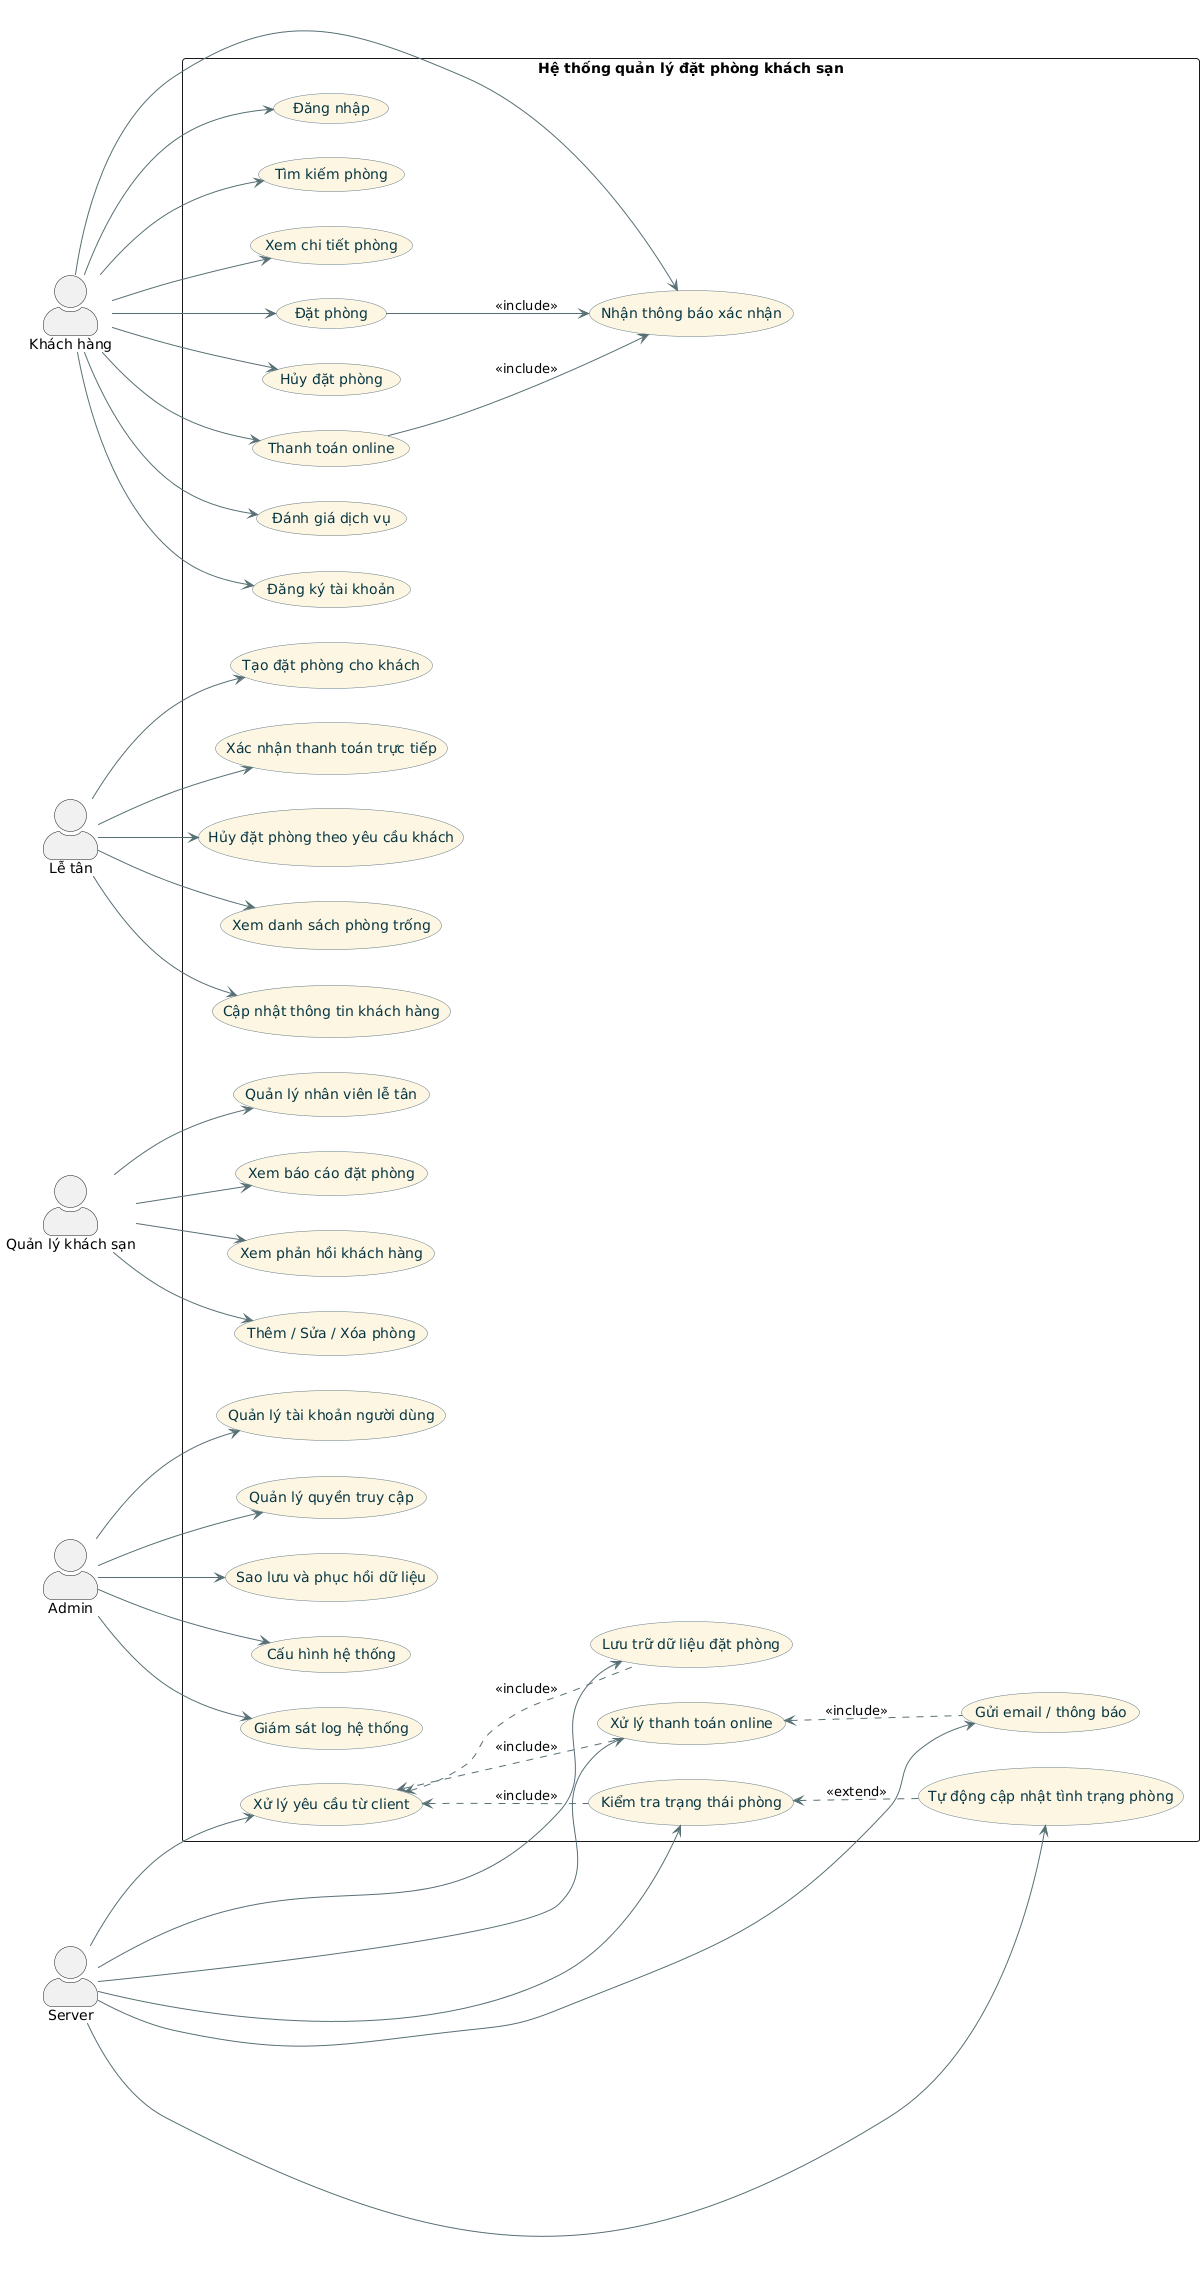

The diagram above was rendered by PlantUML. Its source (embedded in the PNG):
@startuml
left to right direction
skinparam packageStyle rectangle
skinparam actorStyle awesome
skinparam usecase {
  BackgroundColor #FDF6E3
  BorderColor #657b83
  ArrowColor #586e75
  FontColor #073642
}

'------------------ ACTORS ------------------
actor "Khách hàng" as KH
actor "Lễ tân" as LT
actor "Quản lý khách sạn" as QL
actor "Admin" as AD
actor "Server" as SV

'------------------ SYSTEM ------------------
rectangle "Hệ thống quản lý đặt phòng khách sạn" {

    ' --- Khách hàng ---
    usecase "Đăng ký tài khoản" as UC1
    usecase "Đăng nhập" as UC2
    usecase "Tìm kiếm phòng" as UC3
    usecase "Xem chi tiết phòng" as UC4
    usecase "Đặt phòng" as UC5
    usecase "Hủy đặt phòng" as UC6
    usecase "Thanh toán online" as UC7
    usecase "Nhận thông báo xác nhận" as UC8
    usecase "Đánh giá dịch vụ" as UC9

    ' --- Lễ tân ---
    usecase "Tạo đặt phòng cho khách" as UC10
    usecase "Xác nhận thanh toán trực tiếp" as UC11
    usecase "Hủy đặt phòng theo yêu cầu khách" as UC12
    usecase "Xem danh sách phòng trống" as UC13
    usecase "Cập nhật thông tin khách hàng" as UC14

    ' --- Quản lý khách sạn ---
    usecase "Thêm / Sửa / Xóa phòng" as UC15
    usecase "Quản lý nhân viên lễ tân" as UC16
    usecase "Xem báo cáo đặt phòng" as UC17
    usecase "Xem phản hồi khách hàng" as UC18

    ' --- Admin ---
    usecase "Quản lý tài khoản người dùng" as UC19
    usecase "Quản lý quyền truy cập" as UC20
    usecase "Sao lưu và phục hồi dữ liệu" as UC21
    usecase "Cấu hình hệ thống" as UC22
    usecase "Giám sát log hệ thống" as UC23

    ' --- Server ---
    usecase "Xử lý yêu cầu từ client" as UC24
    usecase "Kiểm tra trạng thái phòng" as UC25
    usecase "Lưu trữ dữ liệu đặt phòng" as UC26
    usecase "Gửi email / thông báo" as UC27
    usecase "Xử lý thanh toán online" as UC28
    usecase "Tự động cập nhật tình trạng phòng" as UC29
}

'------------------ RELATIONSHIPS ------------------

' --- Khách hàng ---
KH --> UC1
KH --> UC2
KH --> UC3
KH --> UC4
KH --> UC5
KH --> UC6
KH --> UC7
KH --> UC8
KH --> UC9

UC5 --> UC8 : <<include>>
UC7 --> UC8 : <<include>>

' --- Lễ tân ---
LT --> UC10
LT --> UC11
LT --> UC12
LT --> UC13
LT --> UC14

' --- Quản lý khách sạn ---
QL --> UC15
QL --> UC16
QL --> UC17
QL --> UC18

' --- Admin ---
AD --> UC19
AD --> UC20
AD --> UC21
AD --> UC22
AD --> UC23

' --- Server ---
SV --> UC24
SV --> UC25
SV --> UC26
SV --> UC27
SV --> UC28
SV --> UC29

UC24 <.. UC25 : <<include>>
UC24 <.. UC26 : <<include>>
UC24 <.. UC28 : <<include>>
UC28 <.. UC27 : <<include>>
UC25 <.. UC29 : <<extend>>
@enduml